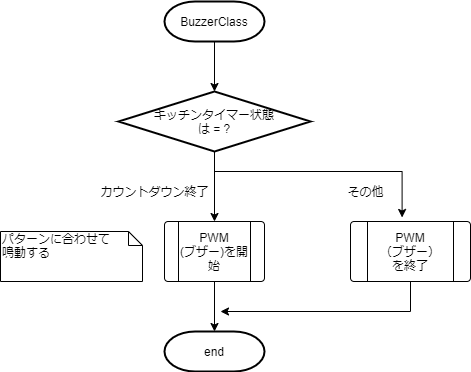

The diagram above was exported from draw.io. Its source (the exported page's mxGraphModel, read from the mxfile embedded in the PNG):
<mxGraphModel dx="1326" dy="806" grid="1" gridSize="10" guides="1" tooltips="1" connect="1" arrows="1" fold="1" page="1" pageScale="1" pageWidth="827" pageHeight="1169" math="0" shadow="0">
  <root>
    <mxCell id="WIyWlLk6GJQsqaUBKTNV-0" />
    <mxCell id="WIyWlLk6GJQsqaUBKTNV-1" parent="WIyWlLk6GJQsqaUBKTNV-0" />
    <mxCell id="_0K1-rtU-OanAJvUgACe-2" value="" style="edgeStyle=orthogonalEdgeStyle;rounded=0;orthogonalLoop=1;jettySize=auto;html=1;" parent="WIyWlLk6GJQsqaUBKTNV-1" source="_0K1-rtU-OanAJvUgACe-0" target="_0K1-rtU-OanAJvUgACe-1" edge="1">
      <mxGeometry relative="1" as="geometry" />
    </mxCell>
    <mxCell id="_0K1-rtU-OanAJvUgACe-0" value="BuzzerClass" style="strokeWidth=2;html=1;shape=mxgraph.flowchart.terminator;whiteSpace=wrap;" parent="WIyWlLk6GJQsqaUBKTNV-1" vertex="1">
      <mxGeometry x="364" y="70" width="100" height="40" as="geometry" />
    </mxCell>
    <mxCell id="_0K1-rtU-OanAJvUgACe-3" value="" style="edgeStyle=orthogonalEdgeStyle;rounded=0;orthogonalLoop=1;jettySize=auto;html=1;entryX=0.5;entryY=0;entryDx=0;entryDy=0;" parent="WIyWlLk6GJQsqaUBKTNV-1" source="_0K1-rtU-OanAJvUgACe-1" target="_0K1-rtU-OanAJvUgACe-5" edge="1">
      <mxGeometry relative="1" as="geometry">
        <mxPoint x="414" y="290" as="targetPoint" />
      </mxGeometry>
    </mxCell>
    <mxCell id="_0K1-rtU-OanAJvUgACe-9" style="edgeStyle=orthogonalEdgeStyle;rounded=0;orthogonalLoop=1;jettySize=auto;html=1;entryX=0.43;entryY=-0.067;entryDx=0;entryDy=0;entryPerimeter=0;" parent="WIyWlLk6GJQsqaUBKTNV-1" source="_0K1-rtU-OanAJvUgACe-1" target="MCy1KAi-SVNo_1v7zD-N-0" edge="1">
      <mxGeometry relative="1" as="geometry">
        <mxPoint x="414" y="370" as="targetPoint" />
        <Array as="points">
          <mxPoint x="414" y="240" />
          <mxPoint x="602" y="240" />
          <mxPoint x="602" y="286" />
        </Array>
      </mxGeometry>
    </mxCell>
    <mxCell id="_0K1-rtU-OanAJvUgACe-1" value="キッチンタイマー状態&lt;br&gt;は = ?" style="strokeWidth=2;html=1;shape=mxgraph.flowchart.decision;whiteSpace=wrap;" parent="WIyWlLk6GJQsqaUBKTNV-1" vertex="1">
      <mxGeometry x="318" y="160" width="192" height="60" as="geometry" />
    </mxCell>
    <mxCell id="_0K1-rtU-OanAJvUgACe-4" value="カウントダウン終了" style="text;html=1;align=center;verticalAlign=middle;resizable=0;points=[];autosize=1;" parent="WIyWlLk6GJQsqaUBKTNV-1" vertex="1">
      <mxGeometry x="294" y="250" width="120" height="20" as="geometry" />
    </mxCell>
    <mxCell id="_0K1-rtU-OanAJvUgACe-8" value="" style="edgeStyle=orthogonalEdgeStyle;rounded=0;orthogonalLoop=1;jettySize=auto;html=1;" parent="WIyWlLk6GJQsqaUBKTNV-1" source="_0K1-rtU-OanAJvUgACe-5" target="_0K1-rtU-OanAJvUgACe-7" edge="1">
      <mxGeometry relative="1" as="geometry" />
    </mxCell>
    <mxCell id="_0K1-rtU-OanAJvUgACe-5" value="&lt;span&gt;PWM&lt;br&gt;(ブザー)を開始&lt;/span&gt;" style="verticalLabelPosition=middle;verticalAlign=middle;html=1;shape=process;whiteSpace=wrap;rounded=1;size=0.14;arcSize=6;labelPosition=center;align=center;" parent="WIyWlLk6GJQsqaUBKTNV-1" vertex="1">
      <mxGeometry x="364" y="290" width="100" height="60" as="geometry" />
    </mxCell>
    <mxCell id="_0K1-rtU-OanAJvUgACe-7" value="end" style="strokeWidth=2;html=1;shape=mxgraph.flowchart.terminator;whiteSpace=wrap;" parent="WIyWlLk6GJQsqaUBKTNV-1" vertex="1">
      <mxGeometry x="364" y="400" width="100" height="40" as="geometry" />
    </mxCell>
    <mxCell id="_0K1-rtU-OanAJvUgACe-11" value="その他" style="text;html=1;align=center;verticalAlign=middle;resizable=0;points=[];autosize=1;" parent="WIyWlLk6GJQsqaUBKTNV-1" vertex="1">
      <mxGeometry x="540" y="250" width="50" height="20" as="geometry" />
    </mxCell>
    <mxCell id="MCy1KAi-SVNo_1v7zD-N-1" style="edgeStyle=orthogonalEdgeStyle;rounded=0;orthogonalLoop=1;jettySize=auto;html=1;" parent="WIyWlLk6GJQsqaUBKTNV-1" source="MCy1KAi-SVNo_1v7zD-N-0" edge="1">
      <mxGeometry relative="1" as="geometry">
        <mxPoint x="420" y="380" as="targetPoint" />
        <Array as="points">
          <mxPoint x="610" y="380" />
        </Array>
      </mxGeometry>
    </mxCell>
    <mxCell id="MCy1KAi-SVNo_1v7zD-N-0" value="PWM&lt;br&gt;（ブザー）&lt;br&gt;を終了" style="verticalLabelPosition=middle;verticalAlign=middle;html=1;shape=process;whiteSpace=wrap;rounded=1;size=0.14;arcSize=6;labelPosition=center;align=center;" parent="WIyWlLk6GJQsqaUBKTNV-1" vertex="1">
      <mxGeometry x="550" y="290" width="120" height="60" as="geometry" />
    </mxCell>
    <mxCell id="9cnLYITcwKzwWMpKD9Zf-1" value="パターンに合わせて&lt;br&gt;鳴動する" style="shape=note;whiteSpace=wrap;html=1;size=14;verticalAlign=top;align=left;spacingTop=-6;" parent="WIyWlLk6GJQsqaUBKTNV-1" vertex="1">
      <mxGeometry x="200" y="300" width="142" height="50" as="geometry" />
    </mxCell>
  </root>
</mxGraphModel>